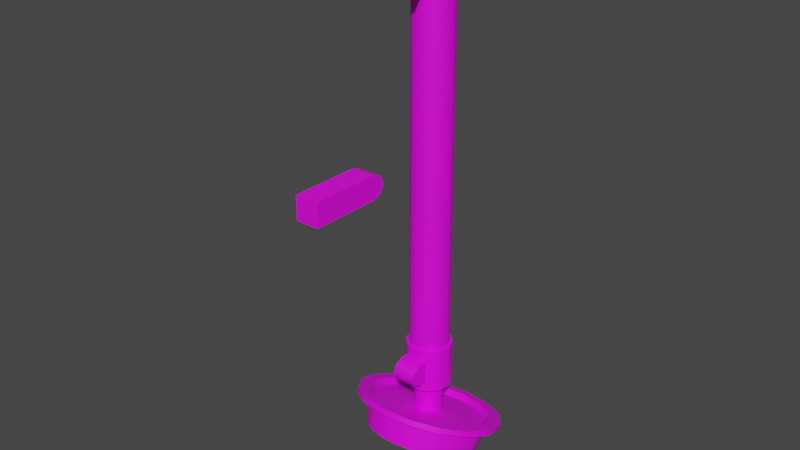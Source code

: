 # Source: leg.blend  (saved by Blender 3.3.6; exported with 4.5.12 LTS)
import bpy
from mathutils import Matrix  # noqa: F401  (used for matrix-valued properties, if any)

bpy.ops.wm.read_factory_settings(use_empty=True)
scene = bpy.context.scene
scene.name = 'Scene'

# ---- collections
col_collection = bpy.data.collections.new('Collection'); scene.collection.children.link(col_collection)

# ---- images (referenced by path relative to the original .blend; pixels are not part of the script)
import os
ASSET_DIR = os.environ.get("B2B_ASSET_DIR", "")  # directory of the original .blend (textures are referenced by path, not embedded)
HERE = os.path.dirname(os.path.abspath(__file__))  # packed textures are extracted next to this script under _unpacked/

def load_image(name, relpath, width, height, colorspace="sRGB"):
    """Load a texture the original file referenced (path relative to the .blend, or extracted next to this script)."""
    p = next((c for c in (os.path.join(HERE, relpath), os.path.join(ASSET_DIR, relpath)) if relpath and os.path.exists(c)), "")
    if p:
        img = bpy.data.images.load(p, check_existing=True)
        img.name = name
    else:  # same state as the original file: an image datablock whose file is absent (Cycles renders it pink)
        img = bpy.data.images.new(name, width, height)
        img.source = "FILE"
        img.filepath = "//" + (relpath or name)
    img.colorspace_settings.name = colorspace
    return img
img_leg_a1_psd = load_image('leg_a1.psd', 'leg_a1.psd', 1024, 1024, 'sRGB')

# ---- materials (node trees are filled in below, after node groups)
mat_m = bpy.data.materials.new('m')
mat_m.roughness = 0.5

# ---- node groups
ng_auto_smooth = bpy.data.node_groups.new('Auto Smooth', 'GeometryNodeTree')
_s = ng_auto_smooth.interface.new_socket(name='Geometry', in_out='OUTPUT', socket_type='NodeSocketGeometry')
_s = ng_auto_smooth.interface.new_socket(name='Geometry', in_out='INPUT', socket_type='NodeSocketGeometry')
_s = ng_auto_smooth.interface.new_socket(name='Angle', in_out='INPUT', socket_type='NodeSocketFloat')
_s.subtype = 'ANGLE'
_s.min_value = 0.0
_s.max_value = 3.142
ng_auto_smooth.is_modifier = True
_N = ng_auto_smooth.nodes; _L = ng_auto_smooth.links
n0 = _N.new('NodeGroupOutput'); n0.name = 'Group Output'; n0.location = (480, -100)
n1 = _N.new('NodeGroupInput'); n1.name = 'Group Input'; n1.location = (-420, -300)
n2 = _N.new('NodeGroupInput'); n2.name = 'Group Input.001'; n2.location = (-60, -100)
n3 = _N.new('GeometryNodeSetShadeSmooth'); n3.name = 'Set Shade Smooth'; n3.location = (120, -100)
n3.domain = 'EDGE'
n4 = _N.new('GeometryNodeSetShadeSmooth'); n4.name = 'Set Shade Smooth.001'; n4.location = (300, -100)
n5 = _N.new('GeometryNodeInputMeshEdgeAngle'); n5.name = 'Edge Angle'; n5.location = (-420, -220)
n6 = _N.new('GeometryNodeInputEdgeSmooth'); n6.name = 'Is Edge Smooth'; n6.location = (-60, -160)
n7 = _N.new('GeometryNodeInputShadeSmooth'); n7.name = 'Is Face Smooth'; n7.location = (-240, -340)
n8 = _N.new('FunctionNodeBooleanMath'); n8.name = 'Boolean Math'; n8.location = (-60, -220)
n9 = _N.new('FunctionNodeCompare'); n9.name = 'Compare'; n9.location = (-240, -180)
n9.operation = 'LESS_EQUAL'
_L.new(n5.outputs[0], n9.inputs[0])
_L.new(n4.outputs[0], n0.inputs[0])
_L.new(n1.outputs[1], n9.inputs[1])
_L.new(n9.outputs[0], n8.inputs[0])
_L.new(n7.outputs[0], n8.inputs[1])
_L.new(n2.outputs[0], n3.inputs[0])
_L.new(n6.outputs[0], n3.inputs[1])
_L.new(n3.outputs[0], n4.inputs[0])
_L.new(n8.outputs[0], n3.inputs[2])
n0.is_active_output = True

# ---- material node trees
mat_m.use_nodes = True; mat_m.node_tree.nodes.clear()
_N = mat_m.node_tree.nodes; _L = mat_m.node_tree.links
n0 = _N.new('ShaderNodeBsdfPrincipled'); n0.name = 'Principled BSDF'; n0.location = (10, 300)
n0.distribution = 'GGX'
n0.subsurface_method = 'RANDOM_WALK_SKIN'
n0.inputs[3].default_value = 1.45
n0.inputs[27].default_value = (0.0, 0.0, 0.0, 1.0)
n0.inputs[28].default_value = 1.0
n1 = _N.new('ShaderNodeOutputMaterial'); n1.name = 'Material Output'; n1.location = (300, 300)
n2 = _N.new('ShaderNodeNormalMap'); n2.name = 'Normal Map'; n2.location = (-300, -300)
n2.label = 'Normal/Map'
n2.inputs[0].default_value = 0.0
n3 = _N.new('ShaderNodeTexImage'); n3.name = 'Image Texture'; n3.location = (-300, 600)
n3.image = img_leg_a1_psd
_L.new(n0.outputs[0], n1.inputs[0])
_L.new(n2.outputs[0], n0.inputs[5])
_L.new(n3.outputs[0], n0.inputs[0])
n1.is_active_output = True

# ---- world
world_world = bpy.data.worlds.new('World'); scene.world = world_world
world_world.use_nodes = True; world_world.node_tree.nodes.clear()
_N = world_world.node_tree.nodes; _L = world_world.node_tree.links
n0 = _N.new('ShaderNodeOutputWorld'); n0.name = 'World Output'; n0.location = (300, 300)
n1 = _N.new('ShaderNodeBackground'); n1.name = 'Background'; n1.location = (10, 300)
n1.inputs[0].default_value = (0.05088, 0.05088, 0.05088, 1.0)
_L.new(n1.outputs[0], n0.inputs[0])
n0.is_active_output = True
world_world.color = (0.05088, 0.05088, 0.05088)
world_world.use_sun_shadow = False
world_world.sun_shadow_jitter_overblur = 0.0

# ---- meshes
me_ul = bpy.data.meshes.new('ul')
me_ul.from_pydata([(6.781e-09, -0.04375, -0.875), (6.781e-09, -0.04375, -0.075), (-0.02187, -0.03789, -0.875), (-0.02187, -0.03789, -0.075), (-0.03789, -0.02187, -0.875), (-0.03789, -0.02187, -0.075), (-0.04375, -6.606e-09, -0.875), (-0.04375, -6.606e-09, -0.075), (-0.03789, 0.02187, -0.875), (-0.03789, 0.02187, -0.075), (-0.02188, 0.03789, -0.875), (-0.02188, 0.03789, -0.075), (-6.431e-09, 0.04375, -0.875), (-6.431e-09, 0.04375, -0.075), (0.02187, 0.03789, -0.875), (0.02187, 0.03789, -0.075), (0.03789, 0.02187, -0.875), (0.03789, 0.02187, -0.075), (0.04375, 6.606e-09, -0.875), (0.04375, 6.606e-09, -0.075), (0.03789, -0.02187, -0.875), (0.03789, -0.02187, -0.075), (0.02188, -0.03789, -0.875), (0.02188, -0.03789, -0.075), (7.55e-09, -0.05, -0.875), (-0.025, -0.0433, -0.875), (-0.0433, -0.025, -0.875), (-0.05, -7.55e-09, -0.875), (-0.0433, 0.025, -0.875), (-0.025, 0.0433, -0.875), (-7.55e-09, 0.05, -0.875), (0.025, 0.0433, -0.875), (0.0433, 0.025, -0.875), (0.05, 7.55e-09, -0.875), (0.0433, -0.025, -0.875), (0.025, -0.0433, -0.875), (-4.868e-09, -0.05, -0.975), (-0.025, -0.0433, -0.975), (-0.0433, -0.025, -0.975), (-0.05, -7.55e-09, -0.975), (-0.0433, 0.025, -0.975), (-0.025, 0.0433, -0.975), (-1.997e-08, 0.05, -0.975), (0.025, 0.0433, -0.975), (0.0433, 0.025, -0.975), (0.05, 7.55e-09, -0.975), (0.0433, -0.025, -0.975), (0.025, -0.0433, -0.975), (0.01875, -0.025, 7.451e-09), (-0.01875, -0.025, 7.451e-09), (0.01875, 0.025, 7.451e-09), (-0.01875, 0.025, -2.235e-08), (0.01875, 0.02165, 0.0125), (-0.01875, 0.02165, 0.0125), (0.01875, 0.0125, 0.02165), (-0.01875, 0.0125, 0.02165), (0.01875, 4.008e-08, 0.025), (-0.01875, -3.263e-08, 0.025), (0.01875, -0.0125, 0.02165), (-0.01875, -0.0125, 0.02165), (0.01875, -0.02165, 0.0125), (-0.01875, -0.02165, 0.0125), (0.01875, -0.025, -0.05), (-0.01875, -0.025, -0.05), (0.01875, 0.025, -0.05), (-0.01875, 0.025, -0.05), (0.025, -0.08018, -0.9073), (0.025, -0.0875, -0.925), (0.025, -0.0625, -0.9), (0.025, -0.0625, -0.95), (0.025, -0.08018, -0.9427), (-0.025, -0.08018, -0.9073), (-0.025, -0.0875, -0.925), (-0.025, -0.0625, -0.9), (-0.025, -0.0625, -0.95), (-0.025, -0.08018, -0.9427), (0.025, -0.0375, -0.9), (0.025, -0.0375, -0.95), (-0.025, -0.0375, -0.9), (-0.025, -0.0375, -0.95), (-1.087e-08, 2.999e-09, -0.975)], [], [(0, 1, 3, 2), (2, 3, 5, 4), (4, 5, 7, 6), (6, 7, 9, 8), (8, 9, 11, 10), (10, 11, 13, 12), (12, 13, 15, 14), (14, 15, 17, 16), (16, 17, 19, 18), (18, 19, 21, 20), (20, 21, 23, 22), (22, 23, 1, 0), (16, 18, 33, 32), (27, 28, 40, 39), (14, 16, 32, 31), (12, 14, 31, 30), (10, 12, 30, 29), (8, 10, 29, 28), (6, 8, 28, 27), (22, 0, 24, 35), (0, 2, 25, 24), (4, 6, 27, 26), (20, 22, 35, 34), (2, 4, 26, 25), (18, 20, 34, 33), (34, 35, 47, 46), (24, 25, 37, 36), (31, 32, 44, 43), (28, 29, 41, 40), (35, 24, 36, 47), (25, 26, 38, 37), (32, 33, 45, 44), (29, 30, 42, 41), (26, 27, 39, 38), (33, 34, 46, 45), (30, 31, 43, 42), (50, 51, 53, 52), (52, 53, 55, 54), (54, 55, 57, 56), (56, 57, 59, 58), (58, 59, 61, 60), (60, 61, 49, 48), (50, 52, 54, 56, 58, 60, 48), (53, 51, 49, 61, 59, 57, 55), (51, 50, 64, 65), (50, 48, 62, 64), (48, 49, 63, 62), (49, 51, 65, 63), (63, 5, 3), (63, 7, 5), (65, 7, 63), (65, 11, 9), (65, 13, 11), (64, 13, 65), (64, 17, 15), (64, 19, 17), (62, 19, 64), (62, 23, 21), (62, 1, 23), (63, 1, 62), (65, 9, 7), (64, 15, 13), (62, 21, 19), (63, 3, 1), (66, 67, 70, 69, 68), (67, 72, 75, 70), (68, 73, 71, 66), (70, 75, 74, 69), (71, 73, 74, 75, 72), (66, 71, 72, 67), (74, 73, 78, 79), (69, 74, 79, 77), (73, 68, 76, 78), (68, 69, 77, 76), (36, 37, 80), (37, 38, 80), (38, 39, 80), (39, 40, 80), (40, 41, 80), (41, 42, 80), (42, 43, 80), (43, 44, 80), (44, 45, 80), (45, 46, 80), (46, 47, 80), (47, 36, 80)])
me_ul.polygons.foreach_set('use_smooth', [True] * 86)
_k = set([(1, 3), (1, 23), (3, 5), (3, 63), (5, 7), (7, 9), (9, 11), (11, 13), (11, 65), (13, 15), (15, 17), (15, 64), (17, 19), (19, 21), (21, 23), (23, 62), (48, 60), (48, 62), (49, 61), (49, 63), (50, 52), (50, 64), (51, 53), (51, 65), (52, 54), (53, 55), (54, 56), (55, 57), (56, 58), (57, 59), (58, 60), (59, 61), (62, 64), (63, 65)])
me_ul.attributes.new('sharp_edge', 'BOOLEAN', 'EDGE').data.foreach_set('value', [ (min(e.vertices), max(e.vertices)) in _k for e in me_ul.edges])
_uv = me_ul.uv_layers.new(name='UVMap')
_uv.uv.foreach_set('vector', [0.99, 0.365, 0.99, 0.99, 0.9723, 0.99, 0.9723, 0.365, 0.9723, 0.365, 0.9723, 0.99, 0.9546, 0.99, 0.9546, 0.365, 0.9546, 0.365, 0.9546, 0.99, 0.9369, 0.99, 0.9369, 0.365, 0.9369, 0.365, 0.9369, 0.99, 0.9192, 0.99, 0.9192, 0.365, 0.9192, 0.365, 0.9192, 0.99, 0.9015, 0.99, 0.9015, 0.365, 0.9015, 0.365, 0.9015, 0.99, 0.8838, 0.99, 0.8838, 0.365, 0.8838, 0.365, 0.8838, 0.99, 0.8662, 0.99, 0.8662, 0.365, 0.8662, 0.365, 0.8662, 0.99, 0.8485, 0.99, 0.8485, 0.365, 0.8485, 0.365, 0.8485, 0.99, 0.8308, 0.99, 0.8308, 0.365, 0.8308, 0.365, 0.8308, 0.99, 0.8131, 0.99, 0.8131, 0.365, 0.8131, 0.365, 0.8131, 0.99, 0.7954, 0.99, 0.7954, 0.365, 0.7954, 0.365, 0.7954, 0.99, 0.7777, 0.99, 0.7777, 0.365, 0.99, 0.173, 0.99, 0.1907, 0.9824, 0.192, 0.9824, 0.1718, 0.9824, 0.07066, 0.9824, 0.09088, 0.9087, 0.09088, 0.9087, 0.07066, 0.99, 0.1528, 0.99, 0.1705, 0.9824, 0.1718, 0.9824, 0.1515, 0.99, 0.1326, 0.99, 0.1503, 0.9824, 0.1515, 0.9824, 0.1313, 0.99, 0.1124, 0.99, 0.1301, 0.9824, 0.1313, 0.9824, 0.1111, 0.99, 0.09214, 0.99, 0.1098, 0.9824, 0.1111, 0.9824, 0.09088, 0.99, 0.07192, 0.99, 0.08962, 0.9824, 0.09088, 0.9824, 0.07066, 0.99, 0.2337, 0.99, 0.2514, 0.9824, 0.2526, 0.9824, 0.2324, 0.99, 0.01126, 0.99, 0.02896, 0.9824, 0.03022, 0.9824, 0.01, 0.99, 0.0517, 0.99, 0.0694, 0.9824, 0.07066, 0.9824, 0.05044, 0.99, 0.2135, 0.99, 0.2312, 0.9824, 0.2324, 0.9824, 0.2122, 0.99, 0.03148, 0.99, 0.04918, 0.9824, 0.05044, 0.9824, 0.03022, 0.99, 0.1932, 0.99, 0.2109, 0.9824, 0.2122, 0.9824, 0.192, 0.9824, 0.2122, 0.9824, 0.2324, 0.9087, 0.2324, 0.9087, 0.2122, 0.9824, 0.01, 0.9824, 0.03022, 0.9087, 0.03022, 0.9087, 0.01, 0.9824, 0.1515, 0.9824, 0.1718, 0.9087, 0.1718, 0.9087, 0.1515, 0.9824, 0.09088, 0.9824, 0.1111, 0.9087, 0.1111, 0.9087, 0.09088, 0.9824, 0.2324, 0.9824, 0.2526, 0.9087, 0.2526, 0.9087, 0.2324, 0.9824, 0.03022, 0.9824, 0.05044, 0.9087, 0.05044, 0.9087, 0.03022, 0.9824, 0.1718, 0.9824, 0.192, 0.9087, 0.192, 0.9087, 0.1718, 0.9824, 0.1111, 0.9824, 0.1313, 0.9087, 0.1313, 0.9087, 0.1111, 0.9824, 0.05044, 0.9824, 0.07066, 0.9087, 0.07066, 0.9087, 0.05044, 0.9824, 0.192, 0.9824, 0.2122, 0.9087, 0.2122, 0.9087, 0.192, 0.9824, 0.1313, 0.9824, 0.1515, 0.9087, 0.1515, 0.9087, 0.1313, 0.8103, 0.1599, 0.781, 0.1599, 0.781, 0.1498, 0.8103, 0.1498, 0.8103, 0.1498, 0.781, 0.1498, 0.781, 0.1397, 0.8103, 0.1397, 0.8103, 0.1397, 0.781, 0.1397, 0.781, 0.1296, 0.8103, 0.1296, 0.8103, 0.1296, 0.781, 0.1296, 0.781, 0.1195, 0.8103, 0.1195, 0.8103, 0.1195, 0.781, 0.1195, 0.781, 0.1094, 0.8103, 0.1094, 0.8103, 0.1094, 0.781, 0.1094, 0.781, 0.09927, 0.8103, 0.09927, 0.8446, 0.3178, 0.8544, 0.3153, 0.8616, 0.3082, 0.8643, 0.2984, 0.8618, 0.2886, 0.8547, 0.2814, 0.8449, 0.2787, 0.8547, 0.3141, 0.8449, 0.3168, 0.8446, 0.2777, 0.8544, 0.2802, 0.8616, 0.2873, 0.8643, 0.2971, 0.8618, 0.3069, 0.781, 0.1599, 0.8103, 0.1599, 0.8103, 0.199, 0.781, 0.199, 0.8446, 0.3178, 0.8449, 0.2787, 0.8059, 0.2784, 0.8055, 0.3174, 0.8103, 0.09927, 0.781, 0.09927, 0.781, 0.06021, 0.8103, 0.06021, 0.8446, 0.2777, 0.8449, 0.3168, 0.8059, 0.3171, 0.8055, 0.2781, 0.8055, 0.2781, 0.7809, 0.2804, 0.7882, 0.2643, 0.8055, 0.2781, 0.7781, 0.2978, 0.7809, 0.2804, 0.8059, 0.3171, 0.7781, 0.2978, 0.8055, 0.2781, 0.8059, 0.3171, 0.7888, 0.3312, 0.7812, 0.3153, 0.781, 0.199, 0.7956, 0.2234, 0.7781, 0.2209, 0.8103, 0.199, 0.7956, 0.2234, 0.781, 0.199, 0.8055, 0.3174, 0.7809, 0.3151, 0.7882, 0.3312, 0.8055, 0.3174, 0.7781, 0.2977, 0.7809, 0.3151, 0.8059, 0.2784, 0.7781, 0.2977, 0.8055, 0.3174, 0.8059, 0.2784, 0.7888, 0.2643, 0.7812, 0.2802, 0.8103, 0.06021, 0.7956, 0.03579, 0.8131, 0.03828, 0.781, 0.06021, 0.7956, 0.03579, 0.8103, 0.06021, 0.8059, 0.3171, 0.7812, 0.3153, 0.7781, 0.2978, 0.8103, 0.199, 0.8131, 0.2209, 0.7956, 0.2234, 0.8059, 0.2784, 0.7812, 0.2802, 0.7781, 0.2977, 0.781, 0.06021, 0.7781, 0.03828, 0.7956, 0.03579, 0.1531, 0.4061, 0.1669, 0.4004, 0.1807, 0.4061, 0.1864, 0.4199, 0.1474, 0.4199, 0.1864, 0.39, 0.2255, 0.39, 0.2255, 0.4049, 0.1864, 0.4049, 0.1864, 0.3601, 0.2255, 0.3601, 0.2255, 0.375, 0.1864, 0.375, 0.1864, 0.4049, 0.2255, 0.4049, 0.2255, 0.4199, 0.1864, 0.4199, 0.2588, 0.4061, 0.2645, 0.4199, 0.2255, 0.4199, 0.2312, 0.4061, 0.245, 0.4004, 0.1864, 0.375, 0.2255, 0.375, 0.2255, 0.39, 0.1864, 0.39, 0.2255, 0.4199, 0.2645, 0.4199, 0.2645, 0.4394, 0.2255, 0.4394, 0.1864, 0.4199, 0.2255, 0.4199, 0.2255, 0.4394, 0.1864, 0.4394, 0.2255, 0.3601, 0.1864, 0.3601, 0.1864, 0.3406, 0.2255, 0.3406, 0.1474, 0.4199, 0.1864, 0.4199, 0.1864, 0.4394, 0.1474, 0.4394, 0.9087, 0.01, 0.9087, 0.03022, 0.8694, 0.02011, 0.9087, 0.03022, 0.9087, 0.05044, 0.8694, 0.04033, 0.9087, 0.05044, 0.9087, 0.07066, 0.8694, 0.06055, 0.9087, 0.07066, 0.9087, 0.09088, 0.8694, 0.08077, 0.9087, 0.09088, 0.9087, 0.1111, 0.8694, 0.101, 0.9087, 0.1111, 0.9087, 0.1313, 0.8694, 0.1212, 0.9087, 0.1313, 0.9087, 0.1515, 0.8694, 0.1414, 0.9087, 0.1515, 0.9087, 0.1718, 0.8694, 0.1617, 0.9087, 0.1718, 0.9087, 0.192, 0.8694, 0.1819, 0.9087, 0.192, 0.9087, 0.2122, 0.8694, 0.2021, 0.9087, 0.2122, 0.9087, 0.2324, 0.8694, 0.2223, 0.9087, 0.2324, 0.9087, 0.2526, 0.8694, 0.2425])
me_ul.materials.append(mat_m)
me_ul.update()
me_ub = bpy.data.meshes.new('ub')
me_ub.from_pydata([(0.04375, 0.1, -0.03562), (0.01875, 0.1, -0.03562), (0.04375, 0.1156, -0.02706), (0.01875, 0.1156, -0.02706), (0.04375, 0.1271, -0.01562), (0.01875, 0.1271, -0.01562), (0.04375, 0.1313, 1.863e-09), (0.01875, 0.1313, 1.863e-09), (0.04375, 0.1271, 0.01562), (0.01875, 0.1271, 0.01562), (0.04375, 0.1156, 0.02706), (0.01875, 0.1156, 0.02706), (0.04375, 0.1, 0.03125), (0.01875, 0.1, 0.03125), (0.01875, -0.0125, -0.08125), (0.04375, -0.0125, -0.08125), (0.01875, -0.0125, 0.03125), (0.04375, -0.0125, 0.03125), (0.05625, 0.08125, -6.519e-09), (0.03125, 0.08125, -8.382e-09), (0.05625, 0.08674, -0.01326), (0.03125, 0.08674, -0.01326), (0.05625, 0.1, -0.01875), (0.03125, 0.1, -0.01875), (0.05625, 0.1133, -0.01326), (0.03125, 0.1133, -0.01326), (0.05625, 0.1187, -6.519e-09), (0.03125, 0.1187, -8.382e-09), (0.05625, 0.1133, 0.01326), (0.03125, 0.1133, 0.01326), (0.05625, 0.1, 0.01875), (0.03125, 0.1, 0.01875), (0.05625, 0.08674, 0.01326), (0.03125, 0.08674, 0.01326), (0.05625, 0.1, -6.971e-09), (-0.04375, 0.1, -0.03562), (-0.01875, 0.1, -0.03562), (-0.04375, 0.1156, -0.02706), (-0.01875, 0.1156, -0.02706), (-0.04375, 0.1271, -0.01562), (-0.01875, 0.1271, -0.01562), (-0.04375, 0.1313, 1.863e-09), (-0.01875, 0.1313, 1.863e-09), (-0.04375, 0.1271, 0.01562), (-0.01875, 0.1271, 0.01562), (-0.04375, 0.1156, 0.02706), (-0.01875, 0.1156, 0.02706), (-0.04375, 0.1, 0.03125), (-0.01875, 0.1, 0.03125), (-0.01875, -0.0125, -0.08125), (-0.04375, -0.0125, -0.08125), (-0.01875, -0.0125, 0.03125), (-0.04375, -0.0125, 0.03125), (-0.05625, 0.08125, -6.519e-09), (-0.03125, 0.08125, -8.382e-09), (-0.05625, 0.08674, -0.01326), (-0.03125, 0.08674, -0.01326), (-0.05625, 0.1, -0.01875), (-0.03125, 0.1, -0.01875), (-0.05625, 0.1133, -0.01326), (-0.03125, 0.1133, -0.01326), (-0.05625, 0.1187, -6.519e-09), (-0.03125, 0.1187, -8.382e-09), (-0.05625, 0.1133, 0.01326), (-0.03125, 0.1133, 0.01326), (-0.05625, 0.1, 0.01875), (-0.03125, 0.1, 0.01875), (-0.05625, 0.08674, 0.01326), (-0.03125, 0.08674, 0.01326), (-0.05625, 0.1, -6.971e-09)], [], [(0, 1, 3, 2), (2, 3, 5, 4), (4, 5, 7, 6), (6, 7, 9, 8), (8, 9, 11, 10), (10, 11, 13, 12), (0, 2, 4, 6, 8, 10, 12), (3, 1, 13, 11, 9, 7, 5), (1, 0, 15, 14), (15, 17, 16, 14), (13, 1, 14, 16), (12, 13, 16, 17), (0, 12, 17, 15), (18, 19, 21, 20), (20, 21, 23, 22), (22, 23, 25, 24), (24, 25, 27, 26), (26, 27, 29, 28), (28, 29, 31, 30), (18, 20, 34), (30, 31, 33, 32), (32, 33, 19, 18), (35, 37, 38, 36), (20, 22, 34), (22, 24, 34), (24, 26, 34), (26, 28, 34), (28, 30, 34), (30, 32, 34), (32, 18, 34), (37, 39, 40, 38), (39, 41, 42, 40), (41, 43, 44, 42), (43, 45, 46, 44), (45, 47, 48, 46), (35, 47, 45, 43, 41, 39, 37), (38, 40, 42, 44, 46, 48, 36), (36, 49, 50, 35), (50, 49, 51, 52), (48, 51, 49, 36), (47, 52, 51, 48), (35, 50, 52, 47), (53, 55, 56, 54), (55, 57, 58, 56), (57, 59, 60, 58), (59, 61, 62, 60), (61, 63, 64, 62), (63, 65, 66, 64), (53, 69, 55), (65, 67, 68, 66), (67, 53, 54, 68), (55, 69, 57), (57, 69, 59), (59, 69, 61), (61, 69, 63), (63, 69, 65), (65, 69, 67), (67, 69, 53)])
me_ub.polygons.foreach_set('use_smooth', [True] * 58)
_uv = me_ub.uv_layers.new(name='UVMap')
_uv.uv.foreach_set('vector', [0.1191, 0.2629, 0.09618, 0.2629, 0.09618, 0.249, 0.1191, 0.249, 0.1191, 0.249, 0.09618, 0.249, 0.09618, 0.2363, 0.1191, 0.2363, 0.1191, 0.2363, 0.09618, 0.2363, 0.09618, 0.2237, 0.1191, 0.2237, 0.1191, 0.2237, 0.09618, 0.2237, 0.09618, 0.2111, 0.1191, 0.2111, 0.1191, 0.2111, 0.09618, 0.2111, 0.09618, 0.1984, 0.1191, 0.1984, 0.1191, 0.1984, 0.09618, 0.1984, 0.09618, 0.1858, 0.1191, 0.1858, 0.1697, 0.1858, 0.163, 0.198, 0.154, 0.2069, 0.1418, 0.2102, 0.1296, 0.2069, 0.1207, 0.198, 0.1191, 0.1858, 0.05233, 0.198, 0.04564, 0.1858, 0.09618, 0.1858, 0.09462, 0.198, 0.08568, 0.2069, 0.07348, 0.2102, 0.06127, 0.2069, 0.09618, 0.2629, 0.1191, 0.2629, 0.1191, 0.3577, 0.09618, 0.3577, 0.1191, 0.01, 0.1191, 0.09789, 0.09618, 0.09789, 0.09618, 0.01, 0.09618, 0.1858, 0.04564, 0.1858, 0.01, 0.09789, 0.09618, 0.09789, 0.1191, 0.1858, 0.09618, 0.1858, 0.09618, 0.09789, 0.1191, 0.09789, 0.1697, 0.1858, 0.1191, 0.1858, 0.1191, 0.09789, 0.2053, 0.09789, 0.03062, 0.2642, 0.01258, 0.2567, 0.01687, 0.2464, 0.03491, 0.2539, 0.03491, 0.2539, 0.02744, 0.2358, 0.0378, 0.2315, 0.04527, 0.2496, 0.04527, 0.2496, 0.05275, 0.2315, 0.0631, 0.2358, 0.05563, 0.2539, 0.05563, 0.2539, 0.07367, 0.2464, 0.07796, 0.2567, 0.05992, 0.2642, 0.05992, 0.2642, 0.07796, 0.2717, 0.07367, 0.282, 0.05563, 0.2746, 0.05563, 0.2746, 0.0631, 0.2926, 0.05275, 0.2969, 0.04527, 0.2789, 0.03062, 0.2642, 0.03491, 0.2539, 0.04527, 0.2642, 0.04527, 0.2789, 0.0378, 0.2969, 0.02744, 0.2926, 0.03491, 0.2746, 0.03491, 0.2746, 0.01687, 0.282, 0.01258, 0.2717, 0.03062, 0.2642, 0.1191, 0.2629, 0.1191, 0.249, 0.09618, 0.249, 0.09618, 0.2629, 0.03491, 0.2539, 0.04527, 0.2496, 0.04527, 0.2642, 0.04527, 0.2496, 0.05563, 0.2539, 0.04527, 0.2642, 0.05563, 0.2539, 0.05992, 0.2642, 0.04527, 0.2642, 0.05992, 0.2642, 0.05563, 0.2746, 0.04527, 0.2642, 0.05563, 0.2746, 0.04527, 0.2789, 0.04527, 0.2642, 0.04527, 0.2789, 0.03491, 0.2746, 0.04527, 0.2642, 0.03491, 0.2746, 0.03062, 0.2642, 0.04527, 0.2642, 0.1191, 0.249, 0.1191, 0.2363, 0.09618, 0.2363, 0.09618, 0.249, 0.1191, 0.2363, 0.1191, 0.2237, 0.09618, 0.2237, 0.09618, 0.2363, 0.1191, 0.2237, 0.1191, 0.2111, 0.09618, 0.2111, 0.09618, 0.2237, 0.1191, 0.2111, 0.1191, 0.1984, 0.09618, 0.1984, 0.09618, 0.2111, 0.1191, 0.1984, 0.1191, 0.1858, 0.09618, 0.1858, 0.09618, 0.1984, 0.1697, 0.1858, 0.1191, 0.1858, 0.1207, 0.198, 0.1296, 0.2069, 0.1418, 0.2102, 0.154, 0.2069, 0.163, 0.198, 0.05233, 0.198, 0.06127, 0.2069, 0.07348, 0.2102, 0.08568, 0.2069, 0.09462, 0.198, 0.09618, 0.1858, 0.04564, 0.1858, 0.09618, 0.2629, 0.09618, 0.3577, 0.1191, 0.3577, 0.1191, 0.2629, 0.1191, 0.01, 0.09618, 0.01, 0.09618, 0.09789, 0.1191, 0.09789, 0.09618, 0.1858, 0.09618, 0.09789, 0.01, 0.09789, 0.04564, 0.1858, 0.1191, 0.1858, 0.1191, 0.09789, 0.09618, 0.09789, 0.09618, 0.1858, 0.1697, 0.1858, 0.2053, 0.09789, 0.1191, 0.09789, 0.1191, 0.1858, 0.05992, 0.2642, 0.05563, 0.2539, 0.07367, 0.2464, 0.07796, 0.2567, 0.05563, 0.2539, 0.04527, 0.2496, 0.05275, 0.2315, 0.0631, 0.2358, 0.04527, 0.2496, 0.03491, 0.2539, 0.02744, 0.2358, 0.0378, 0.2315, 0.03491, 0.2539, 0.03062, 0.2642, 0.01258, 0.2567, 0.01687, 0.2464, 0.03062, 0.2642, 0.03491, 0.2746, 0.01687, 0.282, 0.01258, 0.2717, 0.03491, 0.2746, 0.04527, 0.2789, 0.0378, 0.2969, 0.02744, 0.2926, 0.05992, 0.2642, 0.04527, 0.2642, 0.05563, 0.2539, 0.04527, 0.2789, 0.05563, 0.2746, 0.0631, 0.2926, 0.05275, 0.2969, 0.05563, 0.2746, 0.05992, 0.2642, 0.07796, 0.2717, 0.07367, 0.282, 0.05563, 0.2539, 0.04527, 0.2642, 0.04527, 0.2496, 0.04527, 0.2496, 0.04527, 0.2642, 0.03491, 0.2539, 0.03491, 0.2539, 0.04527, 0.2642, 0.03062, 0.2642, 0.03062, 0.2642, 0.04527, 0.2642, 0.03491, 0.2746, 0.03491, 0.2746, 0.04527, 0.2642, 0.04527, 0.2789, 0.04527, 0.2789, 0.04527, 0.2642, 0.05563, 0.2746, 0.05563, 0.2746, 0.04527, 0.2642, 0.05992, 0.2642])
me_ub.materials.append(mat_m)
me_ub.update()
me_lb = bpy.data.meshes.new('lb')
me_lb.from_pydata([(0.025, 0.01768, 0.01768), (0.025, 0.025, 0.0), (0.025, 3.775e-09, 0.025), (0.025, 3.775e-09, -0.025), (0.025, 0.01768, -0.01768), (-0.025, 0.01768, 0.01768), (-0.025, 0.025, 0.0), (-0.025, -3.775e-09, 0.025), (-0.025, -3.775e-09, -0.025), (-0.025, 0.01768, -0.01768), (0.025, -0.025, 0.025), (0.025, -0.025, -0.025), (-0.025, -0.025, 0.025), (-0.025, -0.025, -0.025), (0.025, -0.15, 0.025), (0.025, -0.15, -0.025), (-0.025, -0.15, 0.025), (-0.025, -0.15, -0.025)], [], [(0, 2, 3, 4, 1), (1, 4, 9, 6), (2, 0, 5, 7), (4, 3, 8, 9), (5, 6, 9, 8, 7), (0, 1, 6, 5), (8, 13, 12, 7), (3, 11, 13, 8), (7, 12, 10, 2), (2, 10, 11, 3), (13, 11, 15, 17), (12, 13, 17, 16), (10, 12, 16, 14), (11, 10, 14, 15), (14, 16, 17, 15)])
me_lb.polygons.foreach_set('use_smooth', [True] * 15)
_uv = me_lb.uv_layers.new(name='UVMap')
_uv.uv.foreach_set('vector', [0.181, 0.6671, 0.1867, 0.681, 0.1477, 0.681, 0.1534, 0.6671, 0.1672, 0.6614, 0.1867, 0.6511, 0.1867, 0.6361, 0.2258, 0.6361, 0.2258, 0.6511, 0.1867, 0.681, 0.1867, 0.666, 0.2258, 0.666, 0.2258, 0.681, 0.1867, 0.6361, 0.1867, 0.6212, 0.2258, 0.6212, 0.2258, 0.6361, 0.2315, 0.6671, 0.2453, 0.6614, 0.2591, 0.6671, 0.2648, 0.681, 0.2258, 0.681, 0.1867, 0.666, 0.1867, 0.6511, 0.2258, 0.6511, 0.2258, 0.666, 0.2648, 0.681, 0.2648, 0.7005, 0.2258, 0.7005, 0.2258, 0.681, 0.1867, 0.6212, 0.1867, 0.6016, 0.2258, 0.6016, 0.2258, 0.6212, 0.2258, 0.681, 0.2258, 0.7005, 0.1867, 0.7005, 0.1867, 0.681, 0.1867, 0.681, 0.1867, 0.7005, 0.1477, 0.7005, 0.1477, 0.681, 0.2258, 0.6016, 0.1867, 0.6016, 0.1867, 0.504, 0.2258, 0.504, 0.2258, 0.7005, 0.2648, 0.7005, 0.2648, 0.7981, 0.2258, 0.7981, 0.1867, 0.7005, 0.2258, 0.7005, 0.2258, 0.7981, 0.1867, 0.7981, 0.1477, 0.7005, 0.1867, 0.7005, 0.1867, 0.7981, 0.1477, 0.7981, 0.1867, 0.7981, 0.2258, 0.7981, 0.2258, 0.8372, 0.1867, 0.8372])
me_lb.materials.append(mat_m)
me_lb.update()
me_us = bpy.data.meshes.new('us')
me_us.from_pydata([(-0.03125, -0.075, -2.98e-08), (-0.0221, -0.075, 0.0221), (-1.027e-16, -0.075, 0.03125), (0.0221, -0.075, 0.0221), (0.03125, -0.075, -2.98e-08), (0.0221, -0.075, -0.0221), (-9.927e-17, -0.075, -0.03125), (-0.0221, -0.075, -0.0221), (-0.0221, -0.4, -0.0221), (-0.03125, -0.4, -8.941e-08), (-0.0221, -0.4, 0.0221), (-9.922e-16, -0.4, 0.03125), (0.0221, -0.4, 0.0221), (0.03125, -0.4, -8.941e-08), (0.0221, -0.4, -0.0221), (-9.888e-16, -0.4, -0.03125), (-1.725e-17, -0.4, -1.192e-07), (-0.01875, 0.0, -6.502e-09), (-0.01326, 0.0, 0.01326), (-6.161e-17, 0.0, 0.01875), (0.01326, 0.0, 0.01326), (0.01875, 0.0, -6.502e-09), (0.01326, 0.0, -0.01326), (-0.01326, 0.0, -0.01326), (-5.956e-17, 0.0, -0.01875)], [], [(0, 9, 10, 1), (1, 10, 11, 2), (2, 11, 12, 3), (3, 12, 13, 4), (4, 13, 14, 5), (5, 14, 15, 6), (6, 15, 8, 7), (7, 8, 9, 0), (8, 15, 16), (15, 14, 16), (14, 13, 16), (13, 12, 16), (12, 11, 16), (11, 10, 16), (10, 9, 16), (9, 8, 16), (0, 1, 18, 17), (3, 4, 21, 20), (7, 0, 17, 23), (2, 3, 20, 19), (6, 7, 23, 24), (5, 6, 24, 22), (1, 2, 19, 18), (4, 5, 22, 21)])
me_us.polygons.foreach_set('use_smooth', [True] * 24)
_k = set([(0, 1), (0, 7), (1, 2), (2, 3), (3, 4), (4, 5), (5, 6), (6, 7), (8, 9), (8, 15), (9, 10), (10, 11), (11, 12), (12, 13), (13, 14), (14, 15)])
me_us.attributes.new('sharp_edge', 'BOOLEAN', 'EDGE').data.foreach_set('value', [ (min(e.vertices), max(e.vertices)) in _k for e in me_us.edges])
_uv = me_us.uv_layers.new(name='UVMap')
_uv.uv.foreach_set('vector', [0.4834, 0.7081, 0.7358, 0.709, 0.7358, 0.728, 0.4834, 0.7264, 0.4834, 0.7264, 0.7358, 0.728, 0.7358, 0.7466, 0.4834, 0.7451, 0.4834, 0.6713, 0.7358, 0.671, 0.7358, 0.69, 0.4834, 0.6899, 0.4834, 0.6899, 0.7358, 0.69, 0.7358, 0.709, 0.4834, 0.7081, 0.4834, 0.7081, 0.7358, 0.709, 0.7358, 0.728, 0.4834, 0.7264, 0.4834, 0.7264, 0.7358, 0.728, 0.7358, 0.7466, 0.4834, 0.7451, 0.4834, 0.6713, 0.7358, 0.671, 0.7358, 0.69, 0.4834, 0.6899, 0.4834, 0.6899, 0.7358, 0.69, 0.7358, 0.709, 0.4834, 0.7081, 0.3954, 0.695, 0.3816, 0.6893, 0.3816, 0.7088, 0.3816, 0.6893, 0.3677, 0.695, 0.3816, 0.7088, 0.3677, 0.695, 0.362, 0.7088, 0.3816, 0.7088, 0.362, 0.7088, 0.3677, 0.7226, 0.3816, 0.7088, 0.3677, 0.7226, 0.3816, 0.7283, 0.3816, 0.7088, 0.3816, 0.7283, 0.3954, 0.7226, 0.3816, 0.7088, 0.3954, 0.7226, 0.4011, 0.7088, 0.3816, 0.7088, 0.4011, 0.7088, 0.3954, 0.695, 0.3816, 0.7088, 0.4834, 0.7081, 0.4834, 0.7264, 0.4241, 0.7199, 0.4241, 0.7083, 0.4834, 0.6899, 0.4834, 0.7081, 0.4241, 0.7083, 0.4241, 0.6967, 0.4834, 0.6899, 0.4834, 0.7081, 0.4241, 0.7083, 0.4241, 0.6967, 0.4834, 0.6713, 0.4834, 0.6899, 0.4241, 0.6967, 0.4241, 0.6852, 0.4834, 0.6713, 0.4834, 0.6899, 0.4241, 0.6967, 0.4241, 0.6852, 0.4834, 0.7264, 0.4834, 0.7451, 0.4241, 0.7312, 0.4241, 0.7199, 0.4834, 0.7264, 0.4834, 0.7451, 0.4241, 0.7312, 0.4241, 0.7199, 0.4834, 0.7081, 0.4834, 0.7264, 0.4241, 0.7199, 0.4241, 0.7083])
me_us.materials.append(mat_m)
me_us.update()
me_ls = bpy.data.meshes.new('ls')
me_ls.from_pydata([(-0.025, -0.075, -4.768e-08), (-0.01768, -0.075, 0.01768), (-1.082e-16, -0.075, 0.025), (0.01768, -0.075, 0.01768), (0.025, -0.075, -4.768e-08), (0.01768, -0.075, -0.01768), (-1.055e-16, -0.075, -0.025), (-0.01768, -0.075, -0.01768), (-0.01768, -0.4, -0.01768), (-0.025, -0.4, -9.537e-08), (-0.01768, -0.4, 0.01768), (-8.334e-16, -0.4, 0.025), (0.01768, -0.4, 0.01768), (0.025, -0.4, -9.537e-08), (0.01768, -0.4, -0.01768), (-8.306e-16, -0.4, -0.025), (-0.0125, 0.0, -5.364e-08), (-0.008839, 0.0, 0.008839), (-1.296e-16, 0.0, 0.0125), (0.008839, 0.0, 0.008839), (0.0125, 0.0, -5.364e-08), (0.008839, 0.0, -0.008839), (-1.282e-16, 0.0, -0.0125), (-0.008839, 0.0, -0.008839)], [], [(0, 9, 10, 1), (1, 10, 11, 2), (2, 11, 12, 3), (3, 12, 13, 4), (4, 13, 14, 5), (5, 14, 15, 6), (6, 15, 8, 7), (7, 8, 9, 0), (1, 2, 18, 17), (4, 5, 21, 20), (0, 1, 17, 16), (3, 4, 20, 19), (7, 0, 16, 23), (2, 3, 19, 18), (6, 7, 23, 22), (5, 6, 22, 21)])
me_ls.polygons.foreach_set('use_smooth', [True] * 16)
_k = set([(0, 1), (0, 7), (1, 2), (2, 3), (3, 4), (4, 5), (5, 6), (6, 7), (8, 9), (8, 15), (9, 10), (10, 11), (11, 12), (12, 13), (13, 14), (14, 15)])
me_ls.attributes.new('sharp_edge', 'BOOLEAN', 'EDGE').data.foreach_set('value', [ (min(e.vertices), max(e.vertices)) in _k for e in me_ls.edges])
_uv = me_ls.uv_layers.new(name='UVMap')
_uv.uv.foreach_set('vector', [0.4834, 0.8062, 0.7358, 0.8068, 0.7358, 0.822, 0.4834, 0.8209, 0.4834, 0.8209, 0.7358, 0.822, 0.7358, 0.837, 0.4834, 0.8358, 0.4834, 0.7766, 0.7358, 0.7764, 0.7358, 0.7916, 0.4834, 0.7915, 0.4834, 0.7915, 0.7358, 0.7916, 0.7358, 0.8068, 0.4834, 0.8062, 0.4834, 0.8062, 0.7358, 0.8068, 0.7358, 0.822, 0.4834, 0.8209, 0.4834, 0.8209, 0.7358, 0.822, 0.7358, 0.837, 0.4834, 0.8358, 0.4834, 0.7766, 0.7358, 0.7764, 0.7358, 0.7916, 0.4834, 0.7915, 0.4834, 0.7915, 0.7358, 0.7916, 0.7358, 0.8068, 0.4834, 0.8062, 0.4834, 0.8209, 0.4834, 0.8358, 0.4241, 0.8215, 0.4241, 0.814, 0.4834, 0.8062, 0.4834, 0.8209, 0.4241, 0.814, 0.4241, 0.8063, 0.4834, 0.8062, 0.4834, 0.8209, 0.4241, 0.814, 0.4241, 0.8063, 0.4834, 0.7915, 0.4834, 0.8062, 0.4241, 0.8063, 0.4241, 0.7986, 0.4834, 0.7915, 0.4834, 0.8062, 0.4241, 0.8063, 0.4241, 0.7986, 0.4834, 0.7766, 0.4834, 0.7915, 0.4241, 0.7986, 0.4241, 0.791, 0.4834, 0.7766, 0.4834, 0.7915, 0.4241, 0.7986, 0.4241, 0.791, 0.4834, 0.8209, 0.4834, 0.8358, 0.4241, 0.8215, 0.4241, 0.814])
me_ls.materials.append(mat_m)
me_ls.update()
me_ll = bpy.data.meshes.new('ll')
me_ll.from_pydata([(4.719e-09, -0.03125, -0.1), (4.719e-09, -0.03125, 0.5), (-0.01562, -0.02706, -0.1), (-0.01562, -0.02706, 0.5), (-0.02706, -0.01563, -0.1), (-0.02706, -0.01563, 0.5), (-0.03125, -4.719e-09, -0.1), (-0.03125, -4.719e-09, 0.5), (-0.02706, 0.01562, -0.1), (-0.02706, 0.01562, 0.5), (-0.01563, 0.02706, -0.1), (-0.01563, 0.02706, 0.5), (-4.719e-09, 0.03125, -0.1), (-4.719e-09, 0.03125, 0.5), (0.01562, 0.02706, -0.1), (0.01562, 0.02706, 0.5), (0.02706, 0.01563, -0.1), (0.02706, 0.01563, 0.5), (0.03125, 4.719e-09, -0.1), (0.03125, 4.719e-09, 0.5), (0.02706, -0.01562, -0.1), (0.02706, -0.01562, 0.5), (0.01563, -0.02706, -0.1), (0.01563, -0.02706, 0.5), (2.267e-08, -0.1501, -0.01281), (1.839e-08, -0.1222, -0.01083), (-0.06219, -0.1387, -0.01755), (-0.05262, -0.1126, -0.01484), (-0.1149, -0.1062, -0.03103), (-0.1149, -0.1014, -0.01948), (-0.1501, -0.05745, -0.0512), (-0.1501, -0.05267, -0.03965), (-0.1625, -3.822e-08, -0.075), (-0.1625, 0.004784, -0.06345), (-0.1501, 0.05745, -0.0988), (-0.1501, 0.06224, -0.08725), (-0.1149, 0.1062, -0.119), (-0.1149, 0.1109, -0.1074), (-0.06219, 0.1387, -0.1325), (-0.06219, 0.1435, -0.1209), (-2.266e-08, 0.1501, -0.1372), (-2.339e-08, 0.1549, -0.1256), (0.06219, 0.1387, -0.1325), (0.06219, 0.1435, -0.1209), (0.1149, 0.1062, -0.119), (0.1149, 0.1109, -0.1074), (0.1501, 0.05745, -0.0988), (0.1501, 0.06224, -0.08725), (0.1625, 1.085e-08, -0.075), (0.1625, 0.004784, -0.06345), (0.1501, -0.05745, -0.0512), (0.1501, -0.05267, -0.03965), (0.1149, -0.1062, -0.03103), (0.1149, -0.1014, -0.01948), (0.06219, -0.1387, -0.01755), (0.06219, -0.1339, -0.005999), (1.857e-08, -0.127, -0.02238), (-0.05262, -0.1174, -0.02639), (-0.09723, -0.08983, -0.03779), (-0.127, -0.04861, -0.05486), (-0.1375, -3.559e-08, -0.075), (-0.127, 0.04861, -0.09514), (-0.09723, 0.08983, -0.1122), (-0.05262, 0.1174, -0.1236), (-1.98e-08, 0.127, -0.1276), (0.05262, 0.1174, -0.1236), (0.09723, 0.08983, -0.1122), (0.127, 0.04861, -0.09514), (0.1375, 5.932e-09, -0.075), (0.127, -0.04861, -0.05486), (0.09723, -0.08983, -0.03779), (0.05262, -0.1174, -0.02639), (2.035e-08, -0.1394, -0.08491), (-0.04784, -0.1306, -0.08855), (-0.08839, -0.1056, -0.09892), (-0.1155, -0.06811, -0.1144), (-0.125, -0.02392, -0.1327), (-0.1155, 0.02028, -0.151), (-0.08839, 0.05774, -0.1666), (-0.04784, 0.08278, -0.1769), (-1.452e-08, 0.09157, -0.1806), (0.04784, 0.08278, -0.1769), (0.08839, 0.05774, -0.1666), (0.1155, 0.02028, -0.151), (0.125, -0.02392, -0.1327), (0.1155, -0.06811, -0.1144), (0.08839, -0.1056, -0.09892), (0.04784, -0.1306, -0.08855), (4.381e-09, -0.03827, -0.1674), (-0.06219, -0.1339, -0.005999), (2.195e-08, -0.1453, -0.001265), (-0.09723, -0.08504, -0.02624), (-0.127, -0.04383, -0.04332), (-0.1375, 0.004784, -0.06345), (-0.127, 0.0534, -0.08359), (-0.09723, 0.09461, -0.1007), (-0.05262, 0.1221, -0.1121), (-1.998e-08, 0.1318, -0.1161), (0.05262, 0.1221, -0.1121), (0.09723, 0.09461, -0.1007), (0.127, 0.0534, -0.08359), (0.1375, 0.004784, -0.06345), (0.127, -0.04383, -0.04332), (0.09723, -0.08504, -0.02624), (0.05262, -0.1126, -0.01484), (-0.08839, -0.08166, -0.04118), (-2.726e-09, -5.975e-09, -0.075), (-0.1155, -0.04419, -0.05669), (-0.125, -3.106e-08, -0.075), (-0.1155, 0.04419, -0.09331), (-0.08839, 0.08166, -0.1088), (-0.04784, 0.1067, -0.1192), (-1.787e-08, 0.1155, -0.1228), (0.04784, 0.1067, -0.1192), (0.08839, 0.08166, -0.1088), (0.1155, 0.04419, -0.09331), (0.125, 6.69e-09, -0.075), (0.1155, -0.04419, -0.05669), (0.08839, -0.08166, -0.04118), (0.04784, -0.1067, -0.03081), (1.7e-08, -0.1155, -0.02716), (-0.04784, -0.1067, -0.03081)], [], [(0, 1, 3, 2), (2, 3, 5, 4), (4, 5, 7, 6), (6, 7, 9, 8), (8, 9, 11, 10), (10, 11, 13, 12), (12, 13, 15, 14), (14, 15, 17, 16), (16, 17, 19, 18), (18, 19, 21, 20), (20, 21, 23, 22), (22, 23, 1, 0), (91, 27, 121, 105), (24, 90, 89, 26), (98, 97, 112, 113), (26, 89, 29, 28), (25, 104, 119, 120), (28, 29, 31, 30), (27, 25, 120, 121), (30, 31, 33, 32), (97, 96, 111, 112), (32, 33, 35, 34), (104, 103, 118, 119), (34, 35, 37, 36), (96, 95, 110, 111), (36, 37, 39, 38), (103, 102, 117, 118), (38, 39, 41, 40), (95, 94, 109, 110), (40, 41, 43, 42), (102, 101, 116, 117), (42, 43, 45, 44), (94, 93, 108, 109), (44, 45, 47, 46), (101, 100, 115, 116), (46, 47, 49, 48), (93, 92, 107, 108), (48, 49, 51, 50), (100, 99, 114, 115), (50, 51, 53, 52), (92, 91, 105, 107), (52, 53, 55, 54), (99, 98, 113, 114), (54, 55, 90, 24), (30, 32, 60, 59), (58, 59, 75, 74), (34, 36, 62, 61), (24, 26, 57, 56), (38, 40, 64, 63), (42, 44, 66, 65), (46, 48, 68, 67), (50, 52, 70, 69), (28, 30, 59, 58), (54, 24, 56, 71), (32, 34, 61, 60), (36, 38, 63, 62), (40, 42, 65, 64), (44, 46, 67, 66), (48, 50, 69, 68), (26, 28, 58, 57), (52, 54, 71, 70), (80, 81, 88), (66, 67, 83, 82), (59, 60, 76, 75), (67, 68, 84, 83), (60, 61, 77, 76), (68, 69, 85, 84), (61, 62, 78, 77), (69, 70, 86, 85), (62, 63, 79, 78), (70, 71, 87, 86), (63, 64, 80, 79), (56, 57, 73, 72), (71, 56, 72, 87), (64, 65, 81, 80), (57, 58, 74, 73), (65, 66, 82, 81), (73, 74, 88), (81, 82, 88), (74, 75, 88), (82, 83, 88), (75, 76, 88), (83, 84, 88), (76, 77, 88), (84, 85, 88), (77, 78, 88), (85, 86, 88), (78, 79, 88), (86, 87, 88), (79, 80, 88), (72, 73, 88), (87, 72, 88), (25, 27, 89, 90), (27, 91, 29, 89), (91, 92, 31, 29), (92, 93, 33, 31), (93, 94, 35, 33), (94, 95, 37, 35), (95, 96, 39, 37), (96, 97, 41, 39), (97, 98, 43, 41), (98, 99, 45, 43), (99, 100, 47, 45), (100, 101, 49, 47), (101, 102, 51, 49), (102, 103, 53, 51), (103, 104, 55, 53), (104, 25, 90, 55), (107, 105, 106), (108, 107, 106), (109, 108, 106), (110, 109, 106), (111, 110, 106), (112, 111, 106), (113, 112, 106), (114, 113, 106), (115, 114, 106), (116, 115, 106), (117, 116, 106), (118, 117, 106), (119, 118, 106), (120, 119, 106), (121, 120, 106), (105, 121, 106)])
me_ll.polygons.foreach_set('use_smooth', [True] * 124)
_k = set([(25, 27), (25, 104), (27, 91), (91, 92), (92, 93), (93, 94), (94, 95), (95, 96), (96, 97), (97, 98), (98, 99), (99, 100), (100, 101), (101, 102), (102, 103), (103, 104), (105, 107), (105, 121), (107, 108), (108, 109), (109, 110), (110, 111), (111, 112), (112, 113), (113, 114), (114, 115), (115, 116), (116, 117), (117, 118), (118, 119), (119, 120), (120, 121)])
me_ll.attributes.new('sharp_edge', 'BOOLEAN', 'EDGE').data.foreach_set('value', [ (min(e.vertices), max(e.vertices)) in _k for e in me_ll.edges])
_uv = me_ll.uv_layers.new(name='UVMap')
_uv.uv.foreach_set('vector', [0.7199, 0.1624, 0.2511, 0.1624, 0.2511, 0.1498, 0.7199, 0.1498, 0.7199, 0.1498, 0.2511, 0.1498, 0.2511, 0.1371, 0.7199, 0.1371, 0.7199, 0.1371, 0.2511, 0.1371, 0.2511, 0.1245, 0.7199, 0.1245, 0.7199, 0.1245, 0.2511, 0.1245, 0.2511, 0.1118, 0.7199, 0.1118, 0.7199, 0.1118, 0.2511, 0.1118, 0.2511, 0.0992, 0.7199, 0.0992, 0.7199, 0.0992, 0.2511, 0.0992, 0.2511, 0.08656, 0.7199, 0.08656, 0.7199, 0.08656, 0.2511, 0.08656, 0.2511, 0.07393, 0.7199, 0.07393, 0.7199, 0.07393, 0.2511, 0.07393, 0.2511, 0.06129, 0.7199, 0.06129, 0.7199, 0.06129, 0.2511, 0.06129, 0.2511, 0.04865, 0.7199, 0.04865, 0.7199, 0.04865, 0.2511, 0.04865, 0.2511, 0.03601, 0.7199, 0.03601, 0.7199, 0.03601, 0.2511, 0.03601, 0.2511, 0.02338, 0.7199, 0.02338, 0.7199, 0.02338, 0.2511, 0.02338, 0.2511, 0.01074, 0.7199, 0.01074, 0.6307, 0.9747, 0.675, 0.9747, 0.675, 0.99, 0.6307, 0.99, 0.7193, 0.9476, 0.7193, 0.9593, 0.675, 0.9593, 0.675, 0.9476, 0.3203, 0.9747, 0.3647, 0.9747, 0.3647, 0.99, 0.3203, 0.99, 0.675, 0.9476, 0.675, 0.9593, 0.6307, 0.9593, 0.6307, 0.9476, 0.01, 0.9747, 0.05433, 0.9747, 0.05433, 0.99, 0.01, 0.99, 0.6307, 0.9476, 0.6307, 0.9593, 0.5863, 0.9593, 0.5863, 0.9476, 0.675, 0.9747, 0.7193, 0.9747, 0.7193, 0.99, 0.675, 0.99, 0.5863, 0.9476, 0.5863, 0.9593, 0.542, 0.9593, 0.542, 0.9476, 0.3647, 0.9747, 0.409, 0.9747, 0.409, 0.99, 0.3647, 0.99, 0.542, 0.9476, 0.542, 0.9593, 0.4977, 0.9593, 0.4977, 0.9476, 0.05433, 0.9747, 0.09867, 0.9747, 0.09867, 0.99, 0.05433, 0.99, 0.4977, 0.9476, 0.4977, 0.9593, 0.4533, 0.9593, 0.4533, 0.9476, 0.409, 0.9747, 0.4533, 0.9747, 0.4533, 0.99, 0.409, 0.99, 0.4533, 0.9476, 0.4533, 0.9593, 0.409, 0.9593, 0.409, 0.9476, 0.09867, 0.9747, 0.143, 0.9747, 0.143, 0.99, 0.09867, 0.99, 0.409, 0.9476, 0.409, 0.9593, 0.3647, 0.9593, 0.3647, 0.9476, 0.4533, 0.9747, 0.4977, 0.9747, 0.4977, 0.99, 0.4533, 0.99, 0.3647, 0.9476, 0.3647, 0.9593, 0.3203, 0.9593, 0.3203, 0.9476, 0.143, 0.9747, 0.1873, 0.9747, 0.1873, 0.99, 0.143, 0.99, 0.3203, 0.9476, 0.3203, 0.9593, 0.276, 0.9593, 0.276, 0.9476, 0.4977, 0.9747, 0.542, 0.9747, 0.542, 0.99, 0.4977, 0.99, 0.276, 0.9476, 0.276, 0.9593, 0.2317, 0.9593, 0.2317, 0.9476, 0.1873, 0.9747, 0.2317, 0.9747, 0.2317, 0.99, 0.1873, 0.99, 0.2317, 0.9476, 0.2317, 0.9593, 0.1873, 0.9593, 0.1873, 0.9476, 0.542, 0.9747, 0.5863, 0.9747, 0.5863, 0.99, 0.542, 0.99, 0.1873, 0.9476, 0.1873, 0.9593, 0.143, 0.9593, 0.143, 0.9476, 0.2317, 0.9747, 0.276, 0.9747, 0.276, 0.99, 0.2317, 0.99, 0.143, 0.9476, 0.143, 0.9593, 0.09867, 0.9593, 0.09867, 0.9476, 0.5863, 0.9747, 0.6307, 0.9747, 0.6307, 0.99, 0.5863, 0.99, 0.09867, 0.9476, 0.09867, 0.9593, 0.05433, 0.9593, 0.05433, 0.9476, 0.276, 0.9747, 0.3203, 0.9747, 0.3203, 0.99, 0.276, 0.99, 0.05433, 0.9476, 0.05433, 0.9593, 0.01, 0.9593, 0.01, 0.9476, 0.5863, 0.9476, 0.542, 0.9476, 0.542, 0.9272, 0.5863, 0.9272, 0.5701, 0.9272, 0.5301, 0.9272, 0.5301, 0.8775, 0.5701, 0.8775, 0.4977, 0.9476, 0.4533, 0.9476, 0.4533, 0.9272, 0.4977, 0.9272, 0.7193, 0.9476, 0.675, 0.9476, 0.675, 0.9272, 0.7193, 0.9272, 0.409, 0.9476, 0.3647, 0.9476, 0.3647, 0.9272, 0.409, 0.9272, 0.3203, 0.9476, 0.276, 0.9476, 0.276, 0.9272, 0.3203, 0.9272, 0.2317, 0.9476, 0.1873, 0.9476, 0.1873, 0.9272, 0.2317, 0.9272, 0.143, 0.9476, 0.09867, 0.9476, 0.09867, 0.9272, 0.143, 0.9272, 0.6307, 0.9476, 0.5863, 0.9476, 0.5863, 0.9272, 0.6307, 0.9272, 0.05433, 0.9476, 0.01, 0.9476, 0.01, 0.9272, 0.05433, 0.9272, 0.542, 0.9476, 0.4977, 0.9476, 0.4977, 0.9272, 0.542, 0.9272, 0.4533, 0.9476, 0.409, 0.9476, 0.409, 0.9272, 0.4533, 0.9272, 0.3647, 0.9476, 0.3203, 0.9476, 0.3203, 0.9272, 0.3647, 0.9272, 0.276, 0.9476, 0.2317, 0.9476, 0.2317, 0.9272, 0.276, 0.9272, 0.1873, 0.9476, 0.143, 0.9476, 0.143, 0.9272, 0.1873, 0.9272, 0.675, 0.9476, 0.6307, 0.9476, 0.6307, 0.9272, 0.675, 0.9272, 0.09867, 0.9476, 0.05433, 0.9476, 0.05433, 0.9272, 0.09867, 0.9272, 0.01, 0.4003, 0.04822, 0.408, 0.01, 0.5002, 0.25, 0.9272, 0.21, 0.9272, 0.21, 0.8775, 0.25, 0.8775, 0.5301, 0.9272, 0.49, 0.9272, 0.49, 0.8775, 0.5301, 0.8775, 0.21, 0.9272, 0.1699, 0.9272, 0.1699, 0.8775, 0.21, 0.8775, 0.49, 0.9272, 0.45, 0.9272, 0.45, 0.8775, 0.49, 0.8775, 0.1699, 0.9272, 0.1299, 0.9272, 0.1299, 0.8775, 0.1699, 0.8775, 0.45, 0.9272, 0.41, 0.9272, 0.41, 0.8775, 0.45, 0.8775, 0.1299, 0.9272, 0.08992, 0.9272, 0.08992, 0.8775, 0.1299, 0.8775, 0.41, 0.9272, 0.37, 0.9272, 0.37, 0.8775, 0.41, 0.8775, 0.08992, 0.9272, 0.04991, 0.9272, 0.04991, 0.8775, 0.08992, 0.8775, 0.37, 0.9272, 0.33, 0.9272, 0.33, 0.8775, 0.37, 0.8775, 0.6501, 0.9272, 0.6101, 0.9272, 0.6101, 0.8775, 0.6501, 0.8775, 0.04991, 0.9272, 0.0099, 0.9272, 0.0099, 0.8775, 0.04991, 0.8775, 0.33, 0.9272, 0.29, 0.9272, 0.29, 0.8775, 0.33, 0.8775, 0.6101, 0.9272, 0.5701, 0.9272, 0.5701, 0.8775, 0.6101, 0.8775, 0.29, 0.9272, 0.25, 0.9272, 0.25, 0.8775, 0.29, 0.8775, 0.04822, 0.5925, 0.08061, 0.5708, 0.01, 0.5002, 0.04822, 0.408, 0.08061, 0.4296, 0.01, 0.5002, 0.08061, 0.5708, 0.1023, 0.5384, 0.01, 0.5002, 0.08061, 0.4296, 0.1023, 0.462, 0.01, 0.5002, 0.1023, 0.5384, 0.1099, 0.5002, 0.01, 0.5002, 0.1023, 0.462, 0.1099, 0.5002, 0.01, 0.5002, 0.1099, 0.5002, 0.1023, 0.462, 0.01, 0.5002, 0.1099, 0.5002, 0.1023, 0.5384, 0.01, 0.5002, 0.1023, 0.462, 0.08061, 0.4296, 0.01, 0.5002, 0.1023, 0.5384, 0.08061, 0.5708, 0.01, 0.5002, 0.08061, 0.4296, 0.04822, 0.408, 0.01, 0.5002, 0.08061, 0.5708, 0.04822, 0.5925, 0.01, 0.5002, 0.04822, 0.408, 0.01, 0.4003, 0.01, 0.5002, 0.01, 0.6001, 0.04822, 0.5925, 0.01, 0.5002, 0.04822, 0.5925, 0.01, 0.6001, 0.01, 0.5002, 0.7193, 0.9747, 0.675, 0.9747, 0.675, 0.9593, 0.7193, 0.9593, 0.675, 0.9747, 0.6307, 0.9747, 0.6307, 0.9593, 0.675, 0.9593, 0.6307, 0.9747, 0.5863, 0.9747, 0.5863, 0.9593, 0.6307, 0.9593, 0.5863, 0.9747, 0.542, 0.9747, 0.542, 0.9593, 0.5863, 0.9593, 0.542, 0.9747, 0.4977, 0.9747, 0.4977, 0.9593, 0.542, 0.9593, 0.4977, 0.9747, 0.4533, 0.9747, 0.4533, 0.9593, 0.4977, 0.9593, 0.4533, 0.9747, 0.409, 0.9747, 0.409, 0.9593, 0.4533, 0.9593, 0.409, 0.9747, 0.3647, 0.9747, 0.3647, 0.9593, 0.409, 0.9593, 0.3647, 0.9747, 0.3203, 0.9747, 0.3203, 0.9593, 0.3647, 0.9593, 0.3203, 0.9747, 0.276, 0.9747, 0.276, 0.9593, 0.3203, 0.9593, 0.276, 0.9747, 0.2317, 0.9747, 0.2317, 0.9593, 0.276, 0.9593, 0.2317, 0.9747, 0.1873, 0.9747, 0.1873, 0.9593, 0.2317, 0.9593, 0.1873, 0.9747, 0.143, 0.9747, 0.143, 0.9593, 0.1873, 0.9593, 0.143, 0.9747, 0.09867, 0.9747, 0.09867, 0.9593, 0.143, 0.9593, 0.09867, 0.9747, 0.05433, 0.9747, 0.05433, 0.9593, 0.09867, 0.9593, 0.05433, 0.9747, 0.01, 0.9747, 0.01, 0.9593, 0.05433, 0.9593, 0.09965, 0.7749, 0.07848, 0.8066, 0.009429, 0.7376, 0.1071, 0.7376, 0.09965, 0.7749, 0.009429, 0.7376, 0.09965, 0.7002, 0.1071, 0.7376, 0.009429, 0.7376, 0.07848, 0.6685, 0.09965, 0.7002, 0.009429, 0.7376, 0.0468, 0.6473, 0.07848, 0.6685, 0.009429, 0.7376, 0.009429, 0.6399, 0.0468, 0.6473, 0.009429, 0.7376, 0.0468, 0.6473, 0.009429, 0.6399, 0.009429, 0.7376, 0.07848, 0.6685, 0.0468, 0.6473, 0.009429, 0.7376, 0.09965, 0.7002, 0.07848, 0.6685, 0.009429, 0.7376, 0.1071, 0.7376, 0.09965, 0.7002, 0.009429, 0.7376, 0.09965, 0.7749, 0.1071, 0.7376, 0.009429, 0.7376, 0.07848, 0.8066, 0.09965, 0.7749, 0.009429, 0.7376, 0.0468, 0.8278, 0.07848, 0.8066, 0.009429, 0.7376, 0.009429, 0.8352, 0.0468, 0.8278, 0.009429, 0.7376, 0.0468, 0.8278, 0.009429, 0.8352, 0.009429, 0.7376, 0.07848, 0.8066, 0.0468, 0.8278, 0.009429, 0.7376])
me_ll.materials.append(mat_m)
me_ll.update()

# ---- objects
ob_upper_leg = bpy.data.objects.new('upper_leg', me_ul)
ob_upper_base = bpy.data.objects.new('upper_base', me_ub)
ob_lower_base = bpy.data.objects.new('lower_base', me_lb)
ob_upper_suspension = bpy.data.objects.new('upper_suspension', me_us)
ob_lower_suspension = bpy.data.objects.new('lower_suspension', me_ls)
ob_lower_leg = bpy.data.objects.new('lower_leg', me_ll)
ob_lower_suspension_container = bpy.data.objects.new('lower_suspension_container', None)
ob_upper_suspension_container = bpy.data.objects.new('upper_suspension_container', None)

# ---- transforms, parenting, visibility, modifiers, constraints
ob_upper_leg.location = (-8.742e-09, 0.1, 0.0)
ob_upper_leg.rotation_euler = (0.0008249, -1.785e-19, -3.551e-20)
_m = ob_upper_leg.modifiers.new('Auto Smooth', 'NODES')
_m.node_group = ng_auto_smooth
_gi = [s.identifier for s in ng_auto_smooth.interface.items_tree if s.item_type == 'SOCKET' and s.in_out == 'INPUT']
_m[_gi[1]] = 1.047  # Angle
ob_upper_base.location = (0.0, 0.0, 0.0)
_m = ob_upper_base.modifiers.new('Auto Smooth', 'NODES')
_m.node_group = ng_auto_smooth
_gi = [s.identifier for s in ng_auto_smooth.interface.items_tree if s.item_type == 'SOCKET' and s.in_out == 'INPUT']
_m[_gi[1]] = 1.047  # Angle
ob_lower_base.location = (8.742e-09, -0.1, -0.4375)
_m = ob_lower_base.modifiers.new('Auto Smooth', 'NODES')
_m.node_group = ng_auto_smooth
_gi = [s.identifier for s in ng_auto_smooth.interface.items_tree if s.item_type == 'SOCKET' and s.in_out == 'INPUT']
_m[_gi[1]] = 1.047  # Angle
ob_upper_suspension.parent = ob_upper_suspension_container
ob_upper_suspension.matrix_parent_inverse = Matrix(((1.0, -0.0, 0.0, -0.0), (-0.0, 1.0, -0.0, -0.1), (0.0, -0.0, 1.0, 0.4375), (-0.0, 0.0, -0.0, 1.0)))
ob_upper_suspension.location = (0.0, 0.1, -0.4375)
ob_upper_suspension.rotation_euler = (1.3, 3.222e-16, -9.216e-17)
ob_upper_suspension.hide_render = True
_m = ob_upper_suspension.modifiers.new('Auto Smooth', 'NODES')
_m.node_group = ng_auto_smooth
_gi = [s.identifier for s in ng_auto_smooth.interface.items_tree if s.item_type == 'SOCKET' and s.in_out == 'INPUT']
_m[_gi[1]] = 1.047  # Angle
_c = ob_upper_suspension.constraints.new('DAMPED_TRACK'); _c.name = 'Damped Track'
_c.target = ob_lower_suspension_container
_c.track_axis = 'TRACK_NEGATIVE_Y'
ob_lower_suspension.parent = ob_lower_suspension_container
ob_lower_suspension.matrix_parent_inverse = Matrix(((1.0, -0.0, -0.0, -1.305e-16), (-0.0, 1.0, 0.0, 0.0375), (-0.0, -0.0, 1.0, 0.925), (-0.0, 0.0, -0.0, 1.0)))
ob_lower_suspension.location = (1.305e-16, -0.0375, -0.925)
ob_lower_suspension.rotation_euler = (-1.846, -5.353e-16, 1.487e-16)
ob_lower_suspension.hide_render = True
_m = ob_lower_suspension.modifiers.new('Auto Smooth', 'NODES')
_m.node_group = ng_auto_smooth
_gi = [s.identifier for s in ng_auto_smooth.interface.items_tree if s.item_type == 'SOCKET' and s.in_out == 'INPUT']
_m[_gi[1]] = 1.047  # Angle
_c = ob_lower_suspension.constraints.new('DAMPED_TRACK'); _c.name = 'Damped Track'
_c.target = ob_upper_suspension_container
_c.track_axis = 'TRACK_NEGATIVE_Y'
ob_lower_leg.parent = ob_upper_leg
ob_lower_leg.matrix_parent_inverse = Matrix(((1.0, -0.0, 0.0, 8.742e-09), (-0.0, 1.0, -0.0, -0.1), (0.0, 0.0, 1.0, -0.0), (-0.0, 0.0, -0.0, 1.0)))
ob_lower_leg.location = (-1.961e-08, 0.1, -0.975)
_m = ob_lower_leg.modifiers.new('Auto Smooth', 'NODES')
_m.node_group = ng_auto_smooth
_gi = [s.identifier for s in ng_auto_smooth.interface.items_tree if s.item_type == 'SOCKET' and s.in_out == 'INPUT']
_m[_gi[1]] = 1.047  # Angle
ob_lower_suspension_container.parent = ob_upper_leg
ob_lower_suspension_container.matrix_parent_inverse = Matrix(((1.0, -0.0, 0.0, 8.742e-09), (-0.0, 1.0, -0.0, -0.1), (0.0, 0.0, 1.0, -0.0), (-0.0, 0.0, -0.0, 1.0)))
ob_lower_suspension_container.location = (6.95e-10, 0.0375, -0.925)
ob_lower_suspension_container.rotation_euler = (0.0, 0.0, -3.142)
ob_upper_suspension_container.location = (8.742e-09, -0.1, -0.4375)
ob_upper_suspension_container.rotation_euler = (0.0, -0.0, -3.142)

# ---- collection membership
col_collection.objects.link(ob_upper_leg)
col_collection.objects.link(ob_upper_base)
col_collection.objects.link(ob_lower_base)
col_collection.objects.link(ob_upper_suspension)
col_collection.objects.link(ob_lower_suspension)
col_collection.objects.link(ob_lower_leg)
col_collection.objects.link(ob_lower_suspension_container)
col_collection.objects.link(ob_upper_suspension_container)

# ---- scene / render settings (as saved in the file)
scene.frame_start = 0; scene.frame_end = 120; scene.frame_set(1)
scene.render.engine = 'CYCLES'
scene.cycles.sampling_pattern = 'TABULATED_SOBOL'
scene.cycles.use_light_tree = False
scene.cycles.bake_type = 'AO'
scene.view_settings.view_transform = 'Filmic'
bpy.context.view_layer.update()

# ---- added for rendering (the .blend has no active camera and no usable light): camera, sun
cam_auto = bpy.data.cameras.new('AutoCamera')
cam_auto.lens = 50.0
cam_auto.sensor_width = 36.0
cam_auto.clip_end = 1000.0
ob_auto_camera = bpy.data.objects.new('AutoCamera', cam_auto)
scene.collection.objects.link(ob_auto_camera)
ob_auto_camera.location = (1.23106, -1.47434, 0.422625)
ob_auto_camera.rotation_euler = (1.09748, -7.21219e-08, 0.694738)
scene.camera = ob_auto_camera
light_auto_sun = bpy.data.lights.new('AutoSun', 'SUN')
light_auto_sun.energy = 3.0
light_auto_sun.angle = 0.0523599
ob_auto_sun = bpy.data.objects.new('AutoSun', light_auto_sun)
scene.collection.objects.link(ob_auto_sun)
ob_auto_sun.rotation_euler = (0.872665, 0.174533, 0.523599)
bpy.context.view_layer.update()
